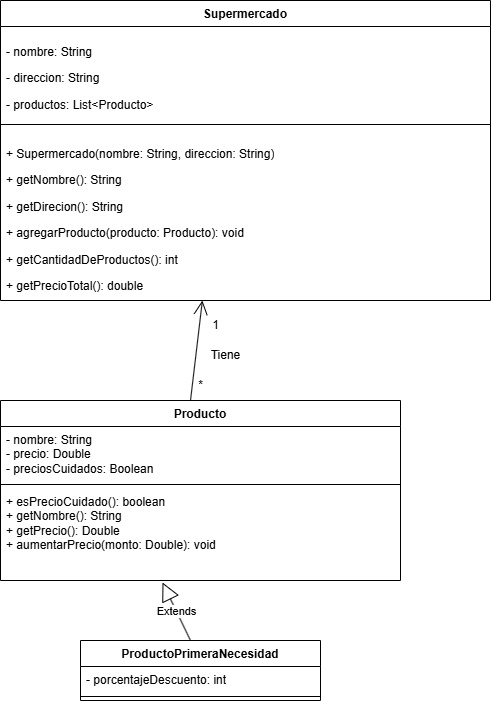

The diagram above was exported from draw.io. Its source (the exported page's mxGraphModel, read from the mxfile embedded in the PNG):
<mxGraphModel dx="1426" dy="783" grid="1" gridSize="10" guides="1" tooltips="1" connect="1" arrows="1" fold="1" page="1" pageScale="1" pageWidth="827" pageHeight="1169" math="0" shadow="0">
  <root>
    <mxCell id="0" />
    <mxCell id="1" parent="0" />
    <mxCell id="Mi3HZ44z4SP8Yw6Qqsg0-1" value="Supermercado" style="swimlane;fontStyle=1;align=center;verticalAlign=top;childLayout=stackLayout;horizontal=1;startSize=26;horizontalStack=0;resizeParent=1;resizeParentMax=0;resizeLast=0;collapsible=1;marginBottom=0;whiteSpace=wrap;html=1;" vertex="1" parent="1">
      <mxGeometry x="40" y="120" width="490" height="300" as="geometry" />
    </mxCell>
    <mxCell id="Mi3HZ44z4SP8Yw6Qqsg0-2" value="&lt;p data-pm-slice=&quot;0 0 []&quot;&gt;- nombre: String&lt;br/&gt;&lt;/p&gt;&lt;p&gt;- direccion: String&lt;br/&gt;&lt;/p&gt;&lt;p&gt;- productos: List&amp;lt;Producto&amp;gt;&lt;/p&gt;" style="text;strokeColor=none;fillColor=none;align=left;verticalAlign=top;spacingLeft=4;spacingRight=4;overflow=hidden;rotatable=0;points=[[0,0.5],[1,0.5]];portConstraint=eastwest;whiteSpace=wrap;html=1;" vertex="1" parent="Mi3HZ44z4SP8Yw6Qqsg0-1">
      <mxGeometry y="26" width="490" height="94" as="geometry" />
    </mxCell>
    <mxCell id="Mi3HZ44z4SP8Yw6Qqsg0-3" value="" style="line;strokeWidth=1;fillColor=none;align=left;verticalAlign=middle;spacingTop=-1;spacingLeft=3;spacingRight=3;rotatable=0;labelPosition=right;points=[];portConstraint=eastwest;strokeColor=inherit;" vertex="1" parent="Mi3HZ44z4SP8Yw6Qqsg0-1">
      <mxGeometry y="120" width="490" height="8" as="geometry" />
    </mxCell>
    <mxCell id="Mi3HZ44z4SP8Yw6Qqsg0-4" value="&lt;p data-pm-slice=&quot;0 0 []&quot;&gt;+ Supermercado(nombre: String, direccion: String)&lt;br&gt;&lt;/p&gt;&lt;p&gt;+ getNombre(): String&lt;br&gt;&lt;/p&gt;&lt;p&gt;+ getDirecion(): String&lt;br&gt;&lt;/p&gt;&lt;p&gt;+ agregarProducto(producto: Producto): void&lt;br&gt;&lt;/p&gt;&lt;p&gt;+ getCantidadDeProductos(): int&lt;br&gt;&lt;/p&gt;&lt;p&gt;+ getPrecioTotal(): double&lt;/p&gt;" style="text;strokeColor=none;fillColor=none;align=left;verticalAlign=top;spacingLeft=4;spacingRight=4;overflow=hidden;rotatable=0;points=[[0,0.5],[1,0.5]];portConstraint=eastwest;whiteSpace=wrap;html=1;" vertex="1" parent="Mi3HZ44z4SP8Yw6Qqsg0-1">
      <mxGeometry y="128" width="490" height="172" as="geometry" />
    </mxCell>
    <mxCell id="Mi3HZ44z4SP8Yw6Qqsg0-5" value="Producto" style="swimlane;fontStyle=1;align=center;verticalAlign=top;childLayout=stackLayout;horizontal=1;startSize=26;horizontalStack=0;resizeParent=1;resizeParentMax=0;resizeLast=0;collapsible=1;marginBottom=0;whiteSpace=wrap;html=1;" vertex="1" parent="1">
      <mxGeometry x="40" y="520" width="400" height="180" as="geometry" />
    </mxCell>
    <mxCell id="Mi3HZ44z4SP8Yw6Qqsg0-18" value="" style="endArrow=open;endFill=1;endSize=12;html=1;rounded=0;entryX=0.412;entryY=1;entryDx=0;entryDy=0;entryPerimeter=0;" edge="1" parent="Mi3HZ44z4SP8Yw6Qqsg0-5" target="Mi3HZ44z4SP8Yw6Qqsg0-4">
      <mxGeometry width="160" relative="1" as="geometry">
        <mxPoint x="190" as="sourcePoint" />
        <mxPoint x="350" as="targetPoint" />
      </mxGeometry>
    </mxCell>
    <mxCell id="Mi3HZ44z4SP8Yw6Qqsg0-6" value="&lt;div&gt;- nombre: String&lt;/div&gt;&lt;div&gt;- precio: Double&lt;/div&gt;&lt;div&gt;- preciosCuidados: Boolean&amp;nbsp;&lt;/div&gt;" style="text;strokeColor=none;fillColor=none;align=left;verticalAlign=top;spacingLeft=4;spacingRight=4;overflow=hidden;rotatable=0;points=[[0,0.5],[1,0.5]];portConstraint=eastwest;whiteSpace=wrap;html=1;" vertex="1" parent="Mi3HZ44z4SP8Yw6Qqsg0-5">
      <mxGeometry y="26" width="400" height="54" as="geometry" />
    </mxCell>
    <mxCell id="Mi3HZ44z4SP8Yw6Qqsg0-7" value="" style="line;strokeWidth=1;fillColor=none;align=left;verticalAlign=middle;spacingTop=-1;spacingLeft=3;spacingRight=3;rotatable=0;labelPosition=right;points=[];portConstraint=eastwest;strokeColor=inherit;" vertex="1" parent="Mi3HZ44z4SP8Yw6Qqsg0-5">
      <mxGeometry y="80" width="400" height="8" as="geometry" />
    </mxCell>
    <mxCell id="Mi3HZ44z4SP8Yw6Qqsg0-8" value="&lt;div&gt;&lt;span style=&quot;background-color: transparent; color: light-dark(rgb(0, 0, 0), rgb(255, 255, 255));&quot;&gt;+ esPrecioCuidado(): boolean&lt;/span&gt;&lt;/div&gt;&lt;div&gt;+ getNombre(): String&lt;/div&gt;&lt;div&gt;+ getPrecio(): Double&lt;/div&gt;&lt;div&gt;+ aumentarPrecio(monto: Double): void&lt;/div&gt;" style="text;strokeColor=none;fillColor=none;align=left;verticalAlign=top;spacingLeft=4;spacingRight=4;overflow=hidden;rotatable=0;points=[[0,0.5],[1,0.5]];portConstraint=eastwest;whiteSpace=wrap;html=1;" vertex="1" parent="Mi3HZ44z4SP8Yw6Qqsg0-5">
      <mxGeometry y="88" width="400" height="92" as="geometry" />
    </mxCell>
    <mxCell id="Mi3HZ44z4SP8Yw6Qqsg0-13" value="ProductoPrimeraNecesidad" style="swimlane;fontStyle=1;align=center;verticalAlign=top;childLayout=stackLayout;horizontal=1;startSize=26;horizontalStack=0;resizeParent=1;resizeParentMax=0;resizeLast=0;collapsible=1;marginBottom=0;whiteSpace=wrap;html=1;" vertex="1" parent="1">
      <mxGeometry x="120" y="760" width="240" height="60" as="geometry" />
    </mxCell>
    <mxCell id="Mi3HZ44z4SP8Yw6Qqsg0-17" value="Extends" style="endArrow=block;endSize=16;endFill=0;html=1;rounded=0;entryX=0.405;entryY=1.022;entryDx=0;entryDy=0;entryPerimeter=0;" edge="1" parent="Mi3HZ44z4SP8Yw6Qqsg0-13" target="Mi3HZ44z4SP8Yw6Qqsg0-8">
      <mxGeometry width="160" relative="1" as="geometry">
        <mxPoint x="110" as="sourcePoint" />
        <mxPoint x="270" as="targetPoint" />
      </mxGeometry>
    </mxCell>
    <mxCell id="Mi3HZ44z4SP8Yw6Qqsg0-14" value="- porcentajeDescuento: int" style="text;strokeColor=none;fillColor=none;align=left;verticalAlign=top;spacingLeft=4;spacingRight=4;overflow=hidden;rotatable=0;points=[[0,0.5],[1,0.5]];portConstraint=eastwest;whiteSpace=wrap;html=1;" vertex="1" parent="Mi3HZ44z4SP8Yw6Qqsg0-13">
      <mxGeometry y="26" width="240" height="26" as="geometry" />
    </mxCell>
    <mxCell id="Mi3HZ44z4SP8Yw6Qqsg0-15" value="" style="line;strokeWidth=1;fillColor=none;align=left;verticalAlign=middle;spacingTop=-1;spacingLeft=3;spacingRight=3;rotatable=0;labelPosition=right;points=[];portConstraint=eastwest;strokeColor=inherit;" vertex="1" parent="Mi3HZ44z4SP8Yw6Qqsg0-13">
      <mxGeometry y="52" width="240" height="8" as="geometry" />
    </mxCell>
    <mxCell id="Mi3HZ44z4SP8Yw6Qqsg0-19" value="1" style="text;html=1;align=center;verticalAlign=middle;resizable=0;points=[];autosize=1;strokeColor=none;fillColor=none;" vertex="1" parent="1">
      <mxGeometry x="240" y="430" width="30" height="30" as="geometry" />
    </mxCell>
    <mxCell id="Mi3HZ44z4SP8Yw6Qqsg0-20" value="*" style="text;html=1;align=center;verticalAlign=middle;resizable=0;points=[];autosize=1;strokeColor=none;fillColor=none;" vertex="1" parent="1">
      <mxGeometry x="225" y="490" width="30" height="30" as="geometry" />
    </mxCell>
    <mxCell id="Mi3HZ44z4SP8Yw6Qqsg0-21" value="Tiene" style="text;html=1;align=center;verticalAlign=middle;resizable=0;points=[];autosize=1;strokeColor=none;fillColor=none;" vertex="1" parent="1">
      <mxGeometry x="240" y="460" width="50" height="30" as="geometry" />
    </mxCell>
  </root>
</mxGraphModel>